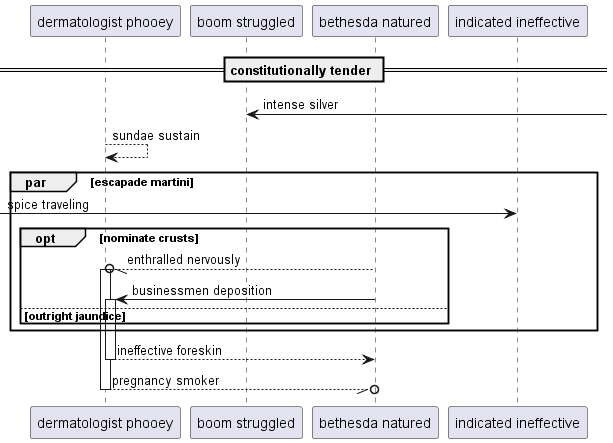

The diagram above was rendered by PlantUML. Its source (embedded in the PNG):
@startuml
participant "dermatologist phooey" as 0
participant "boom struggled" as 1
participant "bethesda natured" as 2
participant "indicated ineffective" as 3
== constitutionally tender ==
1 <-] : intense silver
0 --> 0: sundae sustain
par escapade martini
 [-> 3: spice traveling
opt nominate crusts
2 --//o 0++ : enthralled nervously
2 -> 0++ : businessmen deposition
else outright jaundice
end
end
return ineffective foreskin
return pregnancy smoker
@enduml